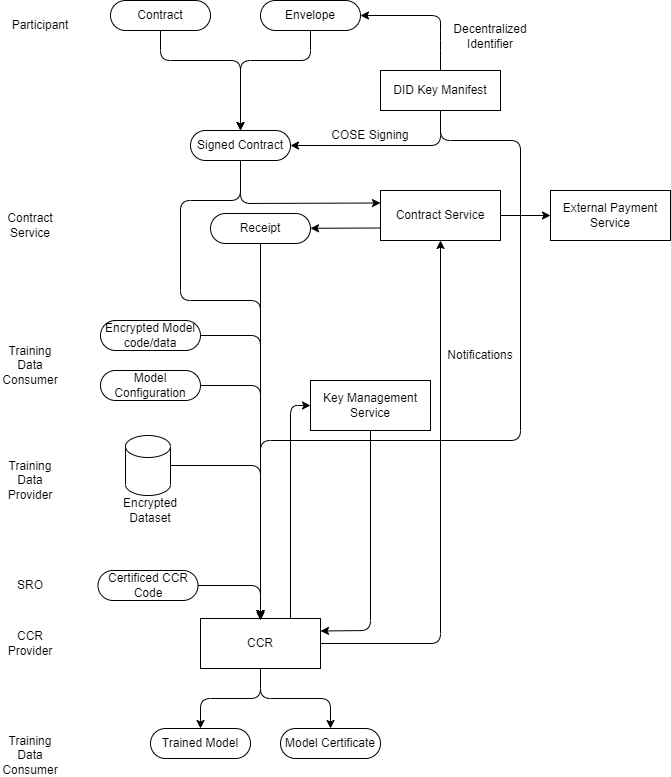

The diagram above was exported from draw.io. Its source (the exported page's mxGraphModel, read from the mxfile embedded in the PNG):
<mxGraphModel dx="560" dy="622" grid="1" gridSize="10" guides="1" tooltips="1" connect="1" arrows="1" fold="1" page="1" pageScale="1" pageWidth="827" pageHeight="1169" background="#FFFFFF" math="0" shadow="0">
  <root>
    <mxCell id="0" />
    <mxCell id="1" parent="0" />
    <mxCell id="14" style="edgeStyle=none;html=1;exitX=0.5;exitY=1;exitDx=0;exitDy=0;entryX=0.5;entryY=0;entryDx=0;entryDy=0;fontFamily=Helvetica;" parent="1" source="2" target="17" edge="1">
      <mxGeometry relative="1" as="geometry">
        <Array as="points">
          <mxPoint x="180" y="139" />
          <mxPoint x="260" y="139" />
        </Array>
      </mxGeometry>
    </mxCell>
    <mxCell id="2" value="Contract" style="rounded=1;whiteSpace=wrap;html=1;arcSize=50;" parent="1" vertex="1">
      <mxGeometry x="130" y="79" width="100" height="30" as="geometry" />
    </mxCell>
    <mxCell id="15" style="edgeStyle=none;html=1;exitX=0.5;exitY=1;exitDx=0;exitDy=0;fontFamily=Helvetica;entryX=0.5;entryY=0;entryDx=0;entryDy=0;" parent="1" source="5" target="17" edge="1">
      <mxGeometry relative="1" as="geometry">
        <mxPoint x="260" y="169" as="targetPoint" />
        <Array as="points">
          <mxPoint x="330" y="139" />
          <mxPoint x="260" y="139" />
        </Array>
      </mxGeometry>
    </mxCell>
    <mxCell id="5" value="Envelope" style="rounded=1;whiteSpace=wrap;html=1;arcSize=50;" parent="1" vertex="1">
      <mxGeometry x="280" y="79" width="100" height="30" as="geometry" />
    </mxCell>
    <mxCell id="50" style="edgeStyle=none;html=1;exitX=0.5;exitY=1;exitDx=0;exitDy=0;fontFamily=Helvetica;entryX=0.5;entryY=0;entryDx=0;entryDy=0;" parent="1" source="7" target="45" edge="1">
      <mxGeometry relative="1" as="geometry">
        <mxPoint x="280" y="519" as="targetPoint" />
      </mxGeometry>
    </mxCell>
    <mxCell id="7" value="Receipt" style="rounded=1;whiteSpace=wrap;html=1;arcSize=50;" parent="1" vertex="1">
      <mxGeometry x="230" y="292" width="100" height="30" as="geometry" />
    </mxCell>
    <mxCell id="24" style="edgeStyle=none;html=1;exitX=0.5;exitY=1;exitDx=0;exitDy=0;entryX=0;entryY=0.25;entryDx=0;entryDy=0;fontFamily=Helvetica;" parent="1" source="17" target="22" edge="1">
      <mxGeometry relative="1" as="geometry">
        <Array as="points">
          <mxPoint x="260" y="282" />
        </Array>
      </mxGeometry>
    </mxCell>
    <mxCell id="49" style="edgeStyle=none;html=1;exitX=0.5;exitY=1;exitDx=0;exitDy=0;entryX=0.5;entryY=0;entryDx=0;entryDy=0;fontFamily=Helvetica;" parent="1" source="17" target="45" edge="1">
      <mxGeometry relative="1" as="geometry">
        <Array as="points">
          <mxPoint x="260" y="279" />
          <mxPoint x="200" y="279" />
          <mxPoint x="200" y="379" />
          <mxPoint x="280" y="379" />
        </Array>
      </mxGeometry>
    </mxCell>
    <mxCell id="17" value="Signed Contract" style="rounded=1;whiteSpace=wrap;html=1;arcSize=50;" parent="1" vertex="1">
      <mxGeometry x="210" y="209" width="100" height="30" as="geometry" />
    </mxCell>
    <mxCell id="19" style="edgeStyle=none;html=1;entryX=1;entryY=0.5;entryDx=0;entryDy=0;fontFamily=Helvetica;" parent="1" source="18" target="5" edge="1">
      <mxGeometry relative="1" as="geometry">
        <Array as="points">
          <mxPoint x="460" y="119" />
          <mxPoint x="460" y="94" />
        </Array>
      </mxGeometry>
    </mxCell>
    <mxCell id="20" style="edgeStyle=none;html=1;exitX=0.5;exitY=1;exitDx=0;exitDy=0;entryX=1;entryY=0.5;entryDx=0;entryDy=0;fontFamily=Helvetica;" parent="1" source="18" target="17" edge="1">
      <mxGeometry relative="1" as="geometry">
        <Array as="points">
          <mxPoint x="460" y="224" />
        </Array>
      </mxGeometry>
    </mxCell>
    <mxCell id="59" style="edgeStyle=none;html=1;fontFamily=Helvetica;entryX=0.5;entryY=0;entryDx=0;entryDy=0;" parent="1" source="18" target="45" edge="1">
      <mxGeometry relative="1" as="geometry">
        <mxPoint x="280" y="599" as="targetPoint" />
        <Array as="points">
          <mxPoint x="460" y="219" />
          <mxPoint x="540" y="219" />
          <mxPoint x="540" y="519" />
          <mxPoint x="280" y="519" />
        </Array>
      </mxGeometry>
    </mxCell>
    <mxCell id="18" value="DID Key Manifest" style="rounded=0;whiteSpace=wrap;html=1;fontFamily=Helvetica;" parent="1" vertex="1">
      <mxGeometry x="400" y="149" width="120" height="40" as="geometry" />
    </mxCell>
    <mxCell id="21" value="COSE Signing" style="text;html=1;strokeColor=none;fillColor=none;align=center;verticalAlign=middle;whiteSpace=wrap;rounded=0;fontFamily=Helvetica;" parent="1" vertex="1">
      <mxGeometry x="350" y="199" width="80" height="30" as="geometry" />
    </mxCell>
    <mxCell id="25" style="edgeStyle=none;html=1;exitX=0;exitY=0.75;exitDx=0;exitDy=0;fontFamily=Helvetica;" parent="1" source="22" target="7" edge="1">
      <mxGeometry relative="1" as="geometry" />
    </mxCell>
    <mxCell id="63" style="edgeStyle=none;html=1;exitX=1;exitY=0.5;exitDx=0;exitDy=0;entryX=0;entryY=0.5;entryDx=0;entryDy=0;fontFamily=Helvetica;" parent="1" source="22" target="62" edge="1">
      <mxGeometry relative="1" as="geometry" />
    </mxCell>
    <mxCell id="22" value="Contract Service" style="rounded=0;whiteSpace=wrap;html=1;fontFamily=Helvetica;" parent="1" vertex="1">
      <mxGeometry x="400" y="269" width="120" height="50" as="geometry" />
    </mxCell>
    <mxCell id="29" value="Contract Service" style="text;html=1;strokeColor=none;fillColor=none;align=center;verticalAlign=middle;whiteSpace=wrap;rounded=0;" parent="1" vertex="1">
      <mxGeometry x="20" y="289" width="60" height="30" as="geometry" />
    </mxCell>
    <mxCell id="35" value="Encrypted&lt;br&gt;Dataset" style="text;html=1;strokeColor=none;fillColor=none;align=center;verticalAlign=middle;whiteSpace=wrap;rounded=0;fontFamily=Helvetica;" parent="1" vertex="1">
      <mxGeometry x="130" y="574" width="80" height="30" as="geometry" />
    </mxCell>
    <mxCell id="37" value="Training Data Consumer" style="text;html=1;strokeColor=none;fillColor=none;align=center;verticalAlign=middle;whiteSpace=wrap;rounded=0;" parent="1" vertex="1">
      <mxGeometry x="20" y="429" width="60" height="30" as="geometry" />
    </mxCell>
    <mxCell id="39" value="Decentralized&lt;br&gt;Identifier" style="text;html=1;strokeColor=none;fillColor=none;align=center;verticalAlign=middle;whiteSpace=wrap;rounded=0;fontFamily=Helvetica;" parent="1" vertex="1">
      <mxGeometry x="470" y="100" width="80" height="30" as="geometry" />
    </mxCell>
    <mxCell id="48" style="edgeStyle=none;html=1;exitX=1;exitY=0.5;exitDx=0;exitDy=0;entryX=0.5;entryY=0;entryDx=0;entryDy=0;fontFamily=Helvetica;" parent="1" source="43" target="45" edge="1">
      <mxGeometry relative="1" as="geometry">
        <Array as="points">
          <mxPoint x="280" y="464" />
        </Array>
      </mxGeometry>
    </mxCell>
    <mxCell id="43" value="Model Configuration" style="rounded=1;whiteSpace=wrap;html=1;arcSize=50;" parent="1" vertex="1">
      <mxGeometry x="120" y="449" width="100" height="30" as="geometry" />
    </mxCell>
    <mxCell id="47" style="edgeStyle=none;html=1;exitX=1;exitY=0.5;exitDx=0;exitDy=0;entryX=0.5;entryY=0;entryDx=0;entryDy=0;fontFamily=Helvetica;" parent="1" source="44" target="45" edge="1">
      <mxGeometry relative="1" as="geometry">
        <Array as="points">
          <mxPoint x="280" y="414" />
        </Array>
      </mxGeometry>
    </mxCell>
    <mxCell id="44" value="Encrypted Model code/data" style="rounded=1;whiteSpace=wrap;html=1;arcSize=50;" parent="1" vertex="1">
      <mxGeometry x="120" y="399" width="100" height="30" as="geometry" />
    </mxCell>
    <mxCell id="53" style="edgeStyle=none;html=1;exitX=0.5;exitY=1;exitDx=0;exitDy=0;entryX=0.5;entryY=0;entryDx=0;entryDy=0;fontFamily=Helvetica;" parent="1" source="45" target="52" edge="1">
      <mxGeometry relative="1" as="geometry">
        <Array as="points">
          <mxPoint x="280" y="777" />
          <mxPoint x="220" y="777" />
        </Array>
      </mxGeometry>
    </mxCell>
    <mxCell id="55" style="edgeStyle=none;html=1;exitX=0.5;exitY=1;exitDx=0;exitDy=0;entryX=0.5;entryY=0;entryDx=0;entryDy=0;fontFamily=Helvetica;" parent="1" source="45" target="54" edge="1">
      <mxGeometry relative="1" as="geometry">
        <Array as="points">
          <mxPoint x="280" y="777" />
          <mxPoint x="350" y="777" />
        </Array>
      </mxGeometry>
    </mxCell>
    <mxCell id="60" style="edgeStyle=none;html=1;exitX=1;exitY=0.5;exitDx=0;exitDy=0;entryX=0.5;entryY=1;entryDx=0;entryDy=0;fontFamily=Helvetica;" parent="1" source="45" target="22" edge="1">
      <mxGeometry relative="1" as="geometry">
        <Array as="points">
          <mxPoint x="460" y="722" />
        </Array>
      </mxGeometry>
    </mxCell>
    <mxCell id="65" style="edgeStyle=none;html=1;exitX=0.75;exitY=0;exitDx=0;exitDy=0;entryX=0;entryY=0.5;entryDx=0;entryDy=0;fontFamily=Helvetica;" parent="1" source="45" target="64" edge="1">
      <mxGeometry relative="1" as="geometry">
        <Array as="points">
          <mxPoint x="310" y="484" />
        </Array>
      </mxGeometry>
    </mxCell>
    <mxCell id="45" value="CCR" style="rounded=0;whiteSpace=wrap;html=1;fontFamily=Helvetica;" parent="1" vertex="1">
      <mxGeometry x="220" y="697" width="120" height="50" as="geometry" />
    </mxCell>
    <mxCell id="46" value="CCR&lt;br&gt;Provider" style="text;html=1;strokeColor=none;fillColor=none;align=center;verticalAlign=middle;whiteSpace=wrap;rounded=0;" parent="1" vertex="1">
      <mxGeometry x="20" y="707" width="60" height="30" as="geometry" />
    </mxCell>
    <mxCell id="52" value="Trained Model" style="rounded=1;whiteSpace=wrap;html=1;arcSize=50;" parent="1" vertex="1">
      <mxGeometry x="170" y="807" width="100" height="30" as="geometry" />
    </mxCell>
    <mxCell id="54" value="Model Certificate" style="rounded=1;whiteSpace=wrap;html=1;arcSize=50;" parent="1" vertex="1">
      <mxGeometry x="300" y="807" width="100" height="30" as="geometry" />
    </mxCell>
    <mxCell id="56" value="Training Data Provider" style="text;html=1;strokeColor=none;fillColor=none;align=center;verticalAlign=middle;whiteSpace=wrap;rounded=0;" parent="1" vertex="1">
      <mxGeometry x="20" y="544" width="60" height="30" as="geometry" />
    </mxCell>
    <mxCell id="58" style="edgeStyle=none;html=1;entryX=0.5;entryY=0;entryDx=0;entryDy=0;fontFamily=Helvetica;" parent="1" source="57" target="45" edge="1">
      <mxGeometry relative="1" as="geometry">
        <Array as="points">
          <mxPoint x="280" y="544" />
        </Array>
      </mxGeometry>
    </mxCell>
    <mxCell id="57" value="" style="shape=cylinder3;whiteSpace=wrap;html=1;boundedLbl=1;backgroundOutline=1;size=11;fontFamily=Helvetica;" parent="1" vertex="1">
      <mxGeometry x="145" y="514" width="45" height="60" as="geometry" />
    </mxCell>
    <mxCell id="61" value="Notifications" style="text;html=1;strokeColor=none;fillColor=none;align=center;verticalAlign=middle;whiteSpace=wrap;rounded=0;fontFamily=Helvetica;" parent="1" vertex="1">
      <mxGeometry x="460" y="419" width="80" height="30" as="geometry" />
    </mxCell>
    <mxCell id="62" value="External Payment Service" style="rounded=0;whiteSpace=wrap;html=1;fontFamily=Helvetica;" parent="1" vertex="1">
      <mxGeometry x="570" y="269" width="120" height="50" as="geometry" />
    </mxCell>
    <mxCell id="66" style="edgeStyle=none;html=1;exitX=0.5;exitY=1;exitDx=0;exitDy=0;entryX=1;entryY=0.25;entryDx=0;entryDy=0;fontFamily=Helvetica;" parent="1" source="64" target="45" edge="1">
      <mxGeometry relative="1" as="geometry">
        <Array as="points">
          <mxPoint x="390" y="709" />
        </Array>
      </mxGeometry>
    </mxCell>
    <mxCell id="64" value="Key Management Service" style="rounded=0;whiteSpace=wrap;html=1;fontFamily=Helvetica;" parent="1" vertex="1">
      <mxGeometry x="330" y="459" width="120" height="50" as="geometry" />
    </mxCell>
    <mxCell id="67" value="SRO" style="text;html=1;strokeColor=none;fillColor=none;align=center;verticalAlign=middle;whiteSpace=wrap;rounded=0;" parent="1" vertex="1">
      <mxGeometry x="20" y="649" width="60" height="30" as="geometry" />
    </mxCell>
    <mxCell id="69" style="edgeStyle=none;html=1;exitX=1;exitY=0.5;exitDx=0;exitDy=0;" parent="1" source="68" edge="1">
      <mxGeometry relative="1" as="geometry">
        <mxPoint x="280" y="699" as="targetPoint" />
        <Array as="points">
          <mxPoint x="280" y="664" />
        </Array>
      </mxGeometry>
    </mxCell>
    <mxCell id="68" value="Certificed CCR Code" style="rounded=1;whiteSpace=wrap;html=1;arcSize=50;" parent="1" vertex="1">
      <mxGeometry x="117.5" y="649" width="100" height="30" as="geometry" />
    </mxCell>
    <mxCell id="71" value="Training Data Consumer" style="text;html=1;strokeColor=none;fillColor=none;align=center;verticalAlign=middle;whiteSpace=wrap;rounded=0;" vertex="1" parent="1">
      <mxGeometry x="20" y="819" width="60" height="30" as="geometry" />
    </mxCell>
    <mxCell id="82" value="Participant" style="text;html=1;strokeColor=none;fillColor=none;align=center;verticalAlign=middle;whiteSpace=wrap;rounded=0;" vertex="1" parent="1">
      <mxGeometry x="30" y="89" width="60" height="30" as="geometry" />
    </mxCell>
  </root>
</mxGraphModel>